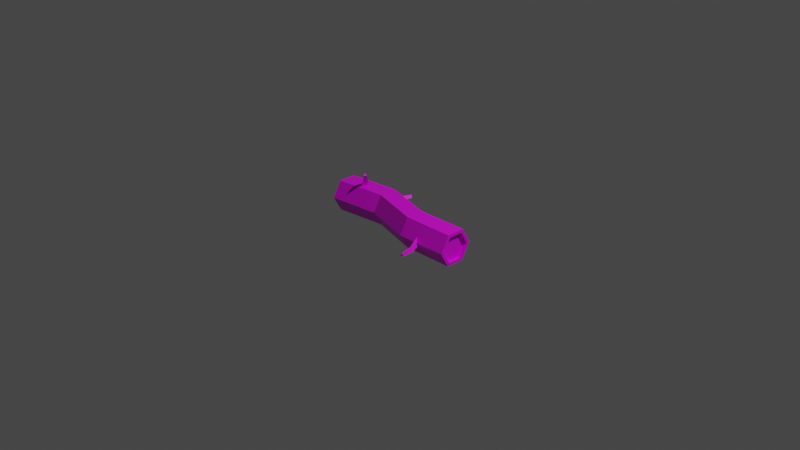 # Source: pine_trunk_2.blend  (saved by Blender 2.92.15; exported with 4.5.12 LTS)
import bpy
from mathutils import Matrix  # noqa: F401  (used for matrix-valued properties, if any)

bpy.ops.wm.read_factory_settings(use_empty=True)
scene = bpy.context.scene
scene.name = 'Scene'

# ---- collections
col_collection = bpy.data.collections.new('Collection'); scene.collection.children.link(col_collection)

# ---- images (referenced by path relative to the original .blend; pixels are not part of the script)
import os
ASSET_DIR = os.environ.get("B2B_ASSET_DIR", "")  # directory of the original .blend (textures are referenced by path, not embedded)
HERE = os.path.dirname(os.path.abspath(__file__))  # packed textures are extracted next to this script under _unpacked/

def load_image(name, relpath, width, height, colorspace="sRGB"):
    """Load a texture the original file referenced (path relative to the .blend, or extracted next to this script)."""
    p = next((c for c in (os.path.join(HERE, relpath), os.path.join(ASSET_DIR, relpath)) if relpath and os.path.exists(c)), "")
    if p:
        img = bpy.data.images.load(p, check_existing=True)
        img.name = name
    else:  # same state as the original file: an image datablock whose file is absent (Cycles renders it pink)
        img = bpy.data.images.new(name, width, height)
        img.source = "FILE"
        img.filepath = "//" + (relpath or name)
    img.colorspace_settings.name = colorspace
    return img
img_bigpalette_png = load_image('BigPalette.png', 'BigPalette.png', 1024, 1024, 'sRGB')

# ---- materials (node trees are filled in below, after node groups)
mat_bigpalette = bpy.data.materials.new('BigPalette')
mat_bigpalette.use_transparent_shadow = False

# ---- material node trees
mat_bigpalette.use_nodes = True; mat_bigpalette.node_tree.nodes.clear()
_N = mat_bigpalette.node_tree.nodes; _L = mat_bigpalette.node_tree.links
n0 = _N.new('ShaderNodeBsdfPrincipled'); n0.name = 'Principled BSDF'; n0.location = (10, 300)
n0.distribution = 'GGX'
n0.subsurface_method = 'BURLEY'
n0.inputs[3].default_value = 1.45
n0.inputs[27].default_value = (0.0, 0.0, 0.0, 1.0)
n0.inputs[28].default_value = 1.0
n1 = _N.new('ShaderNodeOutputMaterial'); n1.name = 'Material Output'; n1.location = (300, 300)
n2 = _N.new('ShaderNodeTexImage'); n2.name = 'Image Texture'; n2.location = (-280, 280)
n2.image = img_bigpalette_png
_L.new(n0.outputs[0], n1.inputs[0])
_L.new(n2.outputs[0], n0.inputs[0])
n1.is_active_output = True

# ---- world
world_world = bpy.data.worlds.new('World'); scene.world = world_world
world_world.use_nodes = True; world_world.node_tree.nodes.clear()
_N = world_world.node_tree.nodes; _L = world_world.node_tree.links
n0 = _N.new('ShaderNodeOutputWorld'); n0.name = 'World Output'; n0.location = (300, 300)
n1 = _N.new('ShaderNodeBackground'); n1.name = 'Background'; n1.location = (10, 300)
n1.inputs[0].default_value = (0.05088, 0.05088, 0.05088, 1.0)
_L.new(n1.outputs[0], n0.inputs[0])
n0.is_active_output = True
world_world.color = (0.05088, 0.05088, 0.05088)
world_world.use_sun_shadow = False
world_world.sun_shadow_jitter_overblur = 0.0

# ---- cameras
cam_camera = bpy.data.cameras.new('Camera')
cam_camera.clip_end = 100.0
cam_camera.ortho_scale = 7.314

# ---- lights
light_light = bpy.data.lights.new('Light', 'POINT')
light_light.transmission_factor = 0.0
light_light.energy = 1000.0
light_light.shadow_soft_size = 0.1
light_light.shadow_maximum_resolution = 0.006
light_light.use_absolute_resolution = True

# ---- meshes
me_cylinder_008 = bpy.data.meshes.new('Cylinder.008')
me_cylinder_008.from_pydata([(0.0, 0.9998, -1.0), (6.369e-09, 0.5806, 1.0), (0.7057, 0.5923, -1.0), (0.7057, 0.1731, 1.0), (0.7057, -0.2226, -1.0), (0.7057, -0.6418, 1.0), (-6.831e-08, -0.63, -1.0), (-7.468e-08, -1.049, 1.0), (-0.7057, -0.2226, -1.0), (-0.7057, -0.6418, 1.0), (-0.7057, 0.5923, -1.0), (-0.7057, 0.1731, 1.0), (0.0, 1.528, -0.3333), (0.0, 0.7236, 0.3333), (0.866, 0.2236, 0.3333), (0.866, 1.028, -0.3333), (0.866, -0.7764, 0.3333), (0.866, 0.02754, -0.3333), (-8.742e-08, -1.276, 0.3333), (-8.742e-08, -0.4725, -0.3333), (-0.866, -0.7764, 0.3333), (-0.866, 0.02754, -0.3333), (-0.866, 0.2236, 0.3333), (-0.866, 1.028, -0.3333), (0.0, 1.185, -1.0), (0.866, 0.6849, -1.0), (0.866, 0.2657, 1.0), (0.0, 0.7657, 1.0), (0.866, -0.3151, -1.0), (0.866, -0.7343, 1.0), (-8.742e-08, -0.8151, -1.0), (-8.742e-08, -1.234, 1.0), (-0.866, -0.3151, -1.0), (-0.866, -0.7343, 1.0), (-0.866, 0.6849, -1.0), (-0.866, 0.2657, 1.0), (0.0, 0.9998, -0.9564), (0.7057, 0.5923, -0.9564), (0.7057, 0.1731, 0.9564), (6.369e-09, 0.5806, 0.9564), (0.7057, -0.2226, -0.9564), (0.7057, -0.6418, 0.9564), (-6.831e-08, -0.63, -0.9564), (-7.468e-08, -1.049, 0.9564), (-0.7057, -0.2226, -0.9564), (-0.7057, -0.6418, 0.9564), (-0.7057, 0.5923, -0.9564), (-0.7057, 0.1731, 0.9564), (-0.2692, -1.063, 0.5725), (0.06166, -2.483, 0.6538), (0.06665, -0.9714, 0.6109), (0.2186, -2.441, 0.6718), (0.05566, -1.066, 0.5244), (0.2135, -2.485, 0.6314), (0.06231, -1.751, 0.6107), (0.3087, -1.684, 0.6389), (0.3007, -1.754, 0.5755), (-0.4981, -0.01997, -0.7521), (-1.739, -0.2811, -0.5662), (-0.6814, 0.2924, -0.7827), (-1.824, -0.1351, -0.5806), (-0.4754, 0.3131, -0.7074), (-1.728, -0.1254, -0.5454), (-1.159, 0.01169, -0.6556), (-1.293, 0.2409, -0.6781), (-1.142, 0.2561, -0.6229), (-0.4309, 0.9799, -0.5052), (-0.2056, 2.227, -0.3193), (-0.07254, 1.032, -0.5358), (-0.03805, 2.252, -0.3337), (-0.1309, 0.8333, -0.4605), (-0.06535, 2.159, -0.2984), (-0.1528, 1.58, -0.4087), (0.1102, 1.618, -0.4312), (0.06734, 1.472, -0.3759)], [], [(13, 27, 26, 14), (14, 26, 29, 16), (16, 29, 31, 18), (18, 31, 33, 20), (10, 0, 36, 46), (20, 33, 35, 22), (22, 35, 27, 13), (5, 3, 38, 41), (34, 23, 12, 24), (23, 22, 13, 12), (32, 21, 23, 34), (21, 20, 22, 23), (30, 19, 21, 32), (19, 18, 20, 21), (28, 17, 19, 30), (17, 16, 18, 19), (25, 15, 17, 28), (15, 14, 16, 17), (24, 12, 15, 25), (12, 13, 14, 15), (2, 0, 24, 25), (1, 3, 26, 27), (4, 2, 25, 28), (3, 5, 29, 26), (6, 4, 28, 30), (5, 7, 31, 29), (8, 6, 30, 32), (7, 9, 33, 31), (10, 8, 32, 34), (9, 11, 35, 33), (0, 10, 34, 24), (11, 1, 27, 35), (38, 39, 47, 45, 43, 41), (36, 37, 40, 42, 44, 46), (0, 2, 37, 36), (9, 7, 43, 45), (4, 6, 42, 40), (1, 11, 47, 39), (3, 1, 39, 38), (8, 10, 46, 44), (7, 5, 41, 43), (2, 4, 40, 37), (11, 9, 45, 47), (6, 8, 44, 42), (54, 49, 51, 55), (55, 51, 53, 56), (51, 49, 53), (56, 53, 49, 54), (52, 56, 54, 48), (50, 55, 56, 52), (48, 54, 55, 50), (63, 58, 60, 64), (64, 60, 62, 65), (60, 58, 62), (65, 62, 58, 63), (61, 65, 63, 57), (59, 64, 65, 61), (57, 63, 64, 59), (72, 67, 69, 73), (73, 69, 71, 74), (69, 67, 71), (74, 71, 67, 72), (70, 74, 72, 66), (68, 73, 74, 70), (66, 72, 73, 68)])
me_cylinder_008.polygons.foreach_set('use_smooth', [True] * 65)
_k = set([(0, 2), (0, 10), (0, 36), (1, 3), (1, 11), (1, 39), (2, 4), (2, 37), (3, 5), (3, 38), (4, 6), (4, 40), (5, 7), (5, 41), (6, 8), (6, 42), (7, 9), (7, 43), (8, 10), (8, 44), (9, 11), (9, 45), (10, 46), (11, 47), (12, 13), (12, 15), (12, 23), (12, 24), (13, 14), (13, 22), (13, 27), (14, 15), (14, 26), (15, 25), (16, 17), (16, 18), (16, 29), (17, 19), (17, 28), (18, 19), (18, 20), (18, 31), (19, 21), (19, 30), (20, 21), (20, 33), (21, 32), (22, 23), (22, 35), (23, 34), (24, 25), (24, 34), (25, 28), (26, 27), (26, 29), (27, 35), (28, 30), (29, 31), (30, 32), (31, 33), (32, 34), (33, 35), (36, 37), (36, 46), (37, 40), (38, 39), (38, 41), (39, 47), (40, 42), (41, 43), (42, 44), (43, 45), (44, 46), (45, 47), (48, 54), (49, 51), (49, 53), (49, 54), (50, 55), (51, 53), (51, 55), (52, 56), (53, 56), (54, 55), (54, 56), (55, 56), (57, 63), (58, 60), (58, 62), (58, 63), (59, 64), (60, 62), (60, 64), (61, 65), (62, 65), (63, 64), (63, 65), (64, 65), (66, 72), (67, 69), (67, 71), (67, 72), (68, 73), (69, 71), (69, 73), (70, 74), (71, 74), (72, 73), (72, 74), (73, 74)])
me_cylinder_008.attributes.new('sharp_edge', 'BOOLEAN', 'EDGE').data.foreach_set('value', [ (min(e.vertices), max(e.vertices)) in _k for e in me_cylinder_008.edges])
_uv = me_cylinder_008.uv_layers.new(name='UVMap')
_uv.uv.foreach_set('vector', [0.2995, 0.969, 0.2979, 0.9691, 0.298, 0.9664, 0.2996, 0.9663, 0.2889, 0.9728, 0.2897, 0.9755, 0.2877, 0.9778, 0.2868, 0.9752, 0.2868, 0.9752, 0.2877, 0.9778, 0.2866, 0.9788, 0.2857, 0.9762, 0.2915, 0.9753, 0.29, 0.9752, 0.29, 0.9705, 0.2915, 0.9706, 0.2933, 0.9879, 0.2933, 0.9859, 0.2934, 0.9859, 0.2934, 0.9879, 0.2915, 0.9706, 0.29, 0.9705, 0.2897, 0.9681, 0.2913, 0.9682, 0.2996, 0.9737, 0.298, 0.9738, 0.2979, 0.9691, 0.2995, 0.969, 0.2894, 0.9846, 0.2893, 0.9826, 0.2894, 0.9826, 0.2895, 0.9846, 0.2987, 0.9939, 0.297, 0.9933, 0.2969, 0.9887, 0.2985, 0.9892, 0.295, 0.9859, 0.2969, 0.9861, 0.2957, 0.9901, 0.2938, 0.99, 0.2946, 0.9695, 0.2929, 0.9687, 0.2927, 0.9663, 0.2943, 0.9671, 0.2929, 0.9687, 0.2915, 0.9706, 0.2913, 0.9682, 0.2927, 0.9663, 0.2946, 0.9742, 0.2929, 0.9734, 0.2929, 0.9687, 0.2946, 0.9695, 0.2876, 0.983, 0.2857, 0.9829, 0.2869, 0.9788, 0.2888, 0.979, 0.2943, 0.9765, 0.2927, 0.9757, 0.2929, 0.9734, 0.2946, 0.9742, 0.2888, 0.9871, 0.2869, 0.9869, 0.2857, 0.9829, 0.2876, 0.983, 0.2882, 0.9663, 0.2897, 0.9682, 0.2877, 0.9706, 0.2862, 0.9687, 0.2897, 0.9682, 0.2889, 0.9728, 0.2868, 0.9752, 0.2877, 0.9706, 0.2985, 0.9892, 0.2969, 0.9887, 0.297, 0.9859, 0.2987, 0.9865, 0.2938, 0.99, 0.2957, 0.9901, 0.2969, 0.9942, 0.295, 0.9941, 0.2975, 0.9793, 0.2959, 0.9774, 0.2959, 0.9765, 0.2979, 0.9789, 0.2934, 0.9832, 0.2934, 0.9793, 0.2938, 0.9789, 0.2938, 0.9836, 0.2975, 0.9832, 0.2975, 0.9793, 0.2979, 0.9789, 0.2979, 0.9836, 0.2934, 0.9793, 0.2918, 0.9774, 0.2918, 0.9765, 0.2938, 0.9789, 0.2959, 0.9851, 0.2975, 0.9832, 0.2979, 0.9836, 0.2959, 0.9859, 0.2918, 0.9774, 0.2901, 0.9793, 0.2897, 0.9789, 0.2918, 0.9765, 0.2942, 0.9831, 0.2959, 0.9851, 0.2959, 0.9859, 0.2938, 0.9836, 0.2901, 0.9793, 0.2901, 0.9831, 0.2897, 0.9836, 0.2897, 0.9789, 0.2942, 0.9793, 0.2942, 0.9831, 0.2938, 0.9836, 0.2938, 0.9789, 0.2901, 0.9831, 0.2918, 0.9851, 0.2918, 0.9859, 0.2897, 0.9836, 0.2959, 0.9774, 0.2942, 0.9793, 0.2938, 0.9789, 0.2959, 0.9765, 0.2918, 0.9851, 0.2934, 0.9832, 0.2938, 0.9836, 0.2918, 0.9859, 0.2965, 0.9326, 0.2999, 0.9287, 0.3033, 0.9326, 0.3033, 0.9404, 0.2999, 0.9444, 0.2965, 0.9404, 0.2921, 0.9361, 0.2921, 0.9439, 0.2887, 0.9478, 0.2853, 0.9439, 0.2853, 0.9361, 0.2887, 0.9322, 0.2892, 0.9788, 0.2891, 0.9826, 0.289, 0.9826, 0.2891, 0.9788, 0.2897, 0.9788, 0.2896, 0.981, 0.2895, 0.981, 0.2896, 0.9788, 0.2932, 0.992, 0.2931, 0.9882, 0.2932, 0.9881, 0.2933, 0.992, 0.2936, 0.9859, 0.2935, 0.9879, 0.2934, 0.9879, 0.2935, 0.9859, 0.2893, 0.9826, 0.2894, 0.9788, 0.2895, 0.9788, 0.2894, 0.9826, 0.2933, 0.9918, 0.2933, 0.9879, 0.2934, 0.9879, 0.2934, 0.9917, 0.2896, 0.981, 0.2897, 0.9848, 0.2896, 0.9848, 0.2895, 0.981, 0.2891, 0.9826, 0.2893, 0.9846, 0.2892, 0.9846, 0.289, 0.9826, 0.2935, 0.9879, 0.2936, 0.9917, 0.2935, 0.9918, 0.2934, 0.9879, 0.2931, 0.9882, 0.2932, 0.9859, 0.2933, 0.9859, 0.2932, 0.9881, 0.2985, 0.9801, 0.2989, 0.9834, 0.2985, 0.9834, 0.2979, 0.9801, 0.289, 0.9821, 0.289, 0.9857, 0.2889, 0.9859, 0.2888, 0.9824, 0.2985, 0.9834, 0.2989, 0.9834, 0.2986, 0.9836, 0.2987, 0.9892, 0.2993, 0.9859, 0.2996, 0.9861, 0.2992, 0.9895, 0.2989, 0.9926, 0.2987, 0.9892, 0.2992, 0.9895, 0.2996, 0.993, 0.289, 0.9788, 0.289, 0.9821, 0.2888, 0.9824, 0.2888, 0.9792, 0.2989, 0.9766, 0.2985, 0.9801, 0.2979, 0.9801, 0.2981, 0.9765, 0.2883, 0.9901, 0.2887, 0.9931, 0.2883, 0.9934, 0.2877, 0.9905, 0.2867, 0.9899, 0.2873, 0.9871, 0.2873, 0.9876, 0.2867, 0.9906, 0.2873, 0.9871, 0.2877, 0.9874, 0.2873, 0.9876, 0.2867, 0.9906, 0.2873, 0.9876, 0.2877, 0.9874, 0.2873, 0.9903, 0.2869, 0.9937, 0.2867, 0.9906, 0.2873, 0.9903, 0.2877, 0.9933, 0.2989, 0.983, 0.299, 0.9802, 0.2992, 0.9809, 0.2992, 0.9839, 0.2887, 0.9871, 0.2883, 0.9901, 0.2877, 0.9905, 0.2878, 0.9876, 0.2893, 0.9901, 0.2897, 0.993, 0.2893, 0.9933, 0.2887, 0.9905, 0.2857, 0.9899, 0.2863, 0.9871, 0.2863, 0.9876, 0.2857, 0.9906, 0.2863, 0.9871, 0.2867, 0.9874, 0.2863, 0.9876, 0.2857, 0.9906, 0.2863, 0.9876, 0.2867, 0.9874, 0.2863, 0.9903, 0.2859, 0.9938, 0.2857, 0.9906, 0.2863, 0.9903, 0.2867, 0.9933, 0.2989, 0.9794, 0.299, 0.9765, 0.2992, 0.9772, 0.2992, 0.9802, 0.2897, 0.9871, 0.2893, 0.9901, 0.2887, 0.9905, 0.2888, 0.9876])
me_cylinder_008.materials.append(mat_bigpalette)
me_cylinder_008.use_remesh_fix_poles = True
me_cylinder_008.use_remesh_preserve_attributes = False
me_cylinder_008.use_mirror_vertex_groups = False
me_cylinder_008.update()
me_cylinder_008.normals_split_custom_set([tuple(v) for v in zip(*[iter([0.4993, 0.8647, -0.05463, 0.4993, 0.8647, -0.05463, 0.4993, 0.8647, -0.05463, 0.4993, 0.8647, -0.05463, 1.0, -8.941e-08, -4.161e-08, 1.0, -8.941e-08, 3.766e-09, 1.0, -8.941e-08, 3.766e-09, 1.0, -8.941e-08, -2.004e-08, 0.4993, -0.8647, 0.05463, 0.4993, -0.8647, 0.05463, 0.4993, -0.8647, 0.05463, 0.4993, -0.8647, 0.05463, -0.4993, -0.8647, 0.05463, -0.4993, -0.8647, 0.05463, -0.4993, -0.8647, 0.05463, -0.4993, -0.8647, 0.05463, 0.5, -0.866, 0.0, 0.5, -0.866, 0.0, 0.5, -0.866, 0.0, 0.5, -0.866, 0.0, -1.0, 0.0, 0.0, -1.0, 0.0, 0.0, -1.0, 0.0, 0.0, -1.0, 0.0, 0.0, -0.4993, 0.8647, -0.05463, -0.4993, 0.8647, -0.05463, -0.4993, 0.8647, -0.05463, -0.4993, 0.8647, -0.05463, -1.0, 1.574e-07, 0.0, -1.0, 1.574e-07, 0.0, -1.0, 1.574e-07, 0.0, -1.0, 1.574e-07, 0.0, -0.4568, 0.7912, -0.4067, -0.4568, 0.7912, -0.4067, -0.4568, 0.7912, -0.4067, -0.4568, 0.7912, -0.4067, -0.3458, 0.5989, 0.7223, -0.3458, 0.5989, 0.7223, -0.3458, 0.5989, 0.7223, -0.3458, 0.5989, 0.7223, -1.0, 0.0, 0.0, -1.0, 0.0, 0.0, -1.0, 0.0, 0.0, -1.0, 0.0, 0.0, -1.0, 0.0, 0.0, -1.0, 0.0, 0.0, -1.0, 0.0, 0.0, -1.0, 0.0, 0.0, -0.4568, -0.7912, 0.4067, -0.4568, -0.7912, 0.4067, -0.4568, -0.7912, 0.4067, -0.4568, -0.7912, 0.4067, -0.3458, -0.5989, -0.7223, -0.3458, -0.5989, -0.7223, -0.3458, -0.5989, -0.7223, -0.3458, -0.5989, -0.7223, 0.4568, -0.7912, 0.4067, 0.4568, -0.7912, 0.4067, 0.4568, -0.7912, 0.4067, 0.4568, -0.7912, 0.4067, 0.3458, -0.5989, -0.7223, 0.3458, -0.5989, -0.7223, 0.3458, -0.5989, -0.7223, 0.3458, -0.5989, -0.7223, 1.0, -8.941e-08, 3.064e-08, 1.0, -8.941e-08, -9.053e-09, 1.0, -8.941e-08, -2.523e-08, 1.0, -8.941e-08, 3.064e-08, 1.0, -8.941e-08, -9.053e-09, 1.0, -8.941e-08, -4.161e-08, 1.0, -8.941e-08, -2.004e-08, 1.0, -8.941e-08, -2.523e-08, 0.4568, 0.7912, -0.4067, 0.4568, 0.7912, -0.4067, 0.4568, 0.7912, -0.4067, 0.4568, 0.7912, -0.4067, 0.3458, 0.5989, 0.7223, 0.3458, 0.5989, 0.7223, 0.3458, 0.5989, 0.7223, 0.3458, 0.5989, 0.7223, 0.0, 0.0, -1.0, 0.0, 0.0, -1.0, 0.0, 0.0, -1.0, 0.0, 0.0, -1.0, -1.024e-07, 0.0, 1.0, -1.024e-07, 0.0, 1.0, -1.024e-07, 0.0, 1.0, -1.024e-07, 0.0, 1.0, 0.0, 0.0, -1.0, 0.0, 0.0, -1.0, 0.0, 0.0, -1.0, 0.0, 0.0, -1.0, -1.024e-07, 0.0, 1.0, 0.0, 0.0, 1.0, 0.0, 0.0, 1.0, -1.024e-07, 0.0, 1.0, 0.0, 0.0, -1.0, 0.0, 0.0, -1.0, 0.0, 0.0, -1.0, 0.0, 0.0, -1.0, 0.0, 0.0, 1.0, 0.0, 0.0, 1.0, 0.0, 0.0, 1.0, 0.0, 0.0, 1.0, -2.049e-07, 0.0, -1.0, 0.0, 0.0, -1.0, 0.0, 0.0, -1.0, -2.049e-07, 0.0, -1.0, 0.0, 0.0, 1.0, 0.0, 0.0, 1.0, 0.0, 0.0, 1.0, 0.0, 0.0, 1.0, -2.049e-07, 0.0, -1.0, -2.049e-07, 0.0, -1.0, -2.049e-07, 0.0, -1.0, -2.049e-07, 0.0, -1.0, 0.0, 0.0, 1.0, 0.0, 0.0, 1.0, 0.0, 0.0, 1.0, 0.0, 0.0, 1.0, 0.0, 0.0, -1.0, -2.049e-07, 0.0, -1.0, -2.049e-07, 0.0, -1.0, 0.0, 0.0, -1.0, 0.0, 0.0, 1.0, -1.024e-07, 0.0, 1.0, -1.024e-07, 0.0, 1.0, 0.0, 0.0, 1.0, -5.182e-08, 0.0, 1.0, -5.182e-08, 0.0, 1.0, -5.182e-08, 0.0, 1.0, -5.182e-08, 0.0, 1.0, -5.182e-08, 0.0, 1.0, -5.182e-08, 0.0, 1.0, 3.455e-08, 0.0, -1.0, 3.455e-08, 0.0, -1.0, 3.455e-08, 0.0, -1.0, 3.455e-08, 0.0, -1.0, 3.455e-08, 0.0, -1.0, 3.455e-08, 0.0, -1.0, -0.5, -0.866, 0.0, -0.5, -0.866, 0.0, -0.5, -0.866, 0.0, -0.5, -0.866, 0.0, 0.5, 0.866, 0.0, 0.5, 0.866, 0.0, 0.5, 0.866, 0.0, 0.5, 0.866, 0.0, -0.5, 0.866, 0.0, -0.5, 0.866, 0.0, -0.5, 0.866, 0.0, -0.5, 0.866, 0.0, 0.5, -0.866, 0.0, 0.5, -0.866, 0.0, 0.5, -0.866, 0.0, 0.5, -0.866, 0.0, -0.5, -0.866, 0.0, -0.5, -0.866, 0.0, -0.5, -0.866, 0.0, -0.5, -0.866, 0.0, 1.0, 5.246e-08, 0.0, 1.0, 5.246e-08, 0.0, 1.0, 5.246e-08, 0.0, 1.0, 5.246e-08, 0.0, -0.5, 0.866, 0.0, -0.5, 0.866, 0.0, -0.5, 0.866, 0.0, -0.5, 0.866, 0.0, -1.0, 1.574e-07, 0.0, -1.0, 1.574e-07, 0.0, -1.0, 1.574e-07, 0.0, -1.0, 1.574e-07, 0.0, 1.0, 0.0, 0.0, 1.0, 0.0, 0.0, 1.0, 0.0, 0.0, 1.0, 0.0, 0.0, 0.5, 0.866, 0.0, 0.5, 0.866, 0.0, 0.5, 0.866, 0.0, 0.5, 0.866, 0.0, -0.1291, 0.05836, 0.9899, -0.1291, 0.05836, 0.9899, -0.1291, 0.05836, 0.9899, -0.1291, 0.05836, 0.9899, 0.993, -0.1181, 0.003406, 0.993, -0.1181, 0.003406, 0.993, -0.1181, 0.003406, 0.993, -0.1181, 0.003406, 0.1006, -0.6766, 0.7295, 0.1006, -0.6766, 0.7295, 0.1006, -0.6766, 0.7295, -0.1468, -0.05797, -0.9875, -0.1468, -0.05797, -0.9875, -0.1468, -0.05797, -0.9875, -0.1468, -0.05797, -0.9875, -0.1466, -0.1251, -0.9812, -0.1466, -0.1251, -0.9812, -0.1466, -0.1251, -0.9812, -0.1466, -0.1251, -0.9812, 0.8663, 0.278, -0.415, 0.8663, 0.278, -0.415, 0.8663, 0.278, -0.415, 0.8663, 0.278, -0.415, -0.1138, 0.0003967, 0.9935, -0.1138, 0.0003967, 0.9935, -0.1138, 0.0003967, 0.9935, -0.1138, 0.0003967, 0.9935, -0.0796, -0.1435, -0.9864, -0.0796, -0.1435, -0.9864, -0.0796, -0.1435, -0.9864, -0.0796, -0.1435, -0.9864, -0.3208, 0.6353, 0.7025, -0.3208, 0.6353, 0.7025, -0.3208, 0.6353, 0.7025, -0.3208, 0.6353, 0.7025, -0.3324, -0.103, 0.9375, -0.3324, -0.103, 0.9375, -0.3324, -0.103, 0.9375, 0.2216, -0.1445, 0.9644, 0.2216, -0.1445, 0.9644, 0.2216, -0.1445, 0.9644, 0.2216, -0.1445, 0.9644, 0.1364, -0.1408, 0.9806, 0.1364, -0.1408, 0.9806, 0.1364, -0.1408, 0.9806, 0.1364, -0.1408, 0.9806, -0.08905, 0.9956, -0.03052, -0.08905, 0.9956, -0.03052, -0.08905, 0.9956, -0.03052, -0.08905, 0.9956, -0.03052, -0.1506, -0.1837, -0.9714, -0.1506, -0.1837, -0.9714, -0.1506, -0.1837, -0.9714, -0.1506, -0.1837, -0.9714, -0.103, 0.1278, -0.9864, -0.103, 0.1278, -0.9864, -0.103, 0.1278, -0.9864, -0.103, 0.1278, -0.9864, 0.7094, 0.0578, 0.7025, 0.7094, 0.0578, 0.7025, 0.7094, 0.0578, 0.7025, 0.7094, 0.0578, 0.7025, 0.02976, 0.3467, 0.9375, 0.02976, 0.3467, 0.9375, 0.02976, 0.3467, 0.9375, -0.2173, -0.1509, 0.9644, -0.2173, -0.1509, 0.9644, -0.2173, -0.1509, 0.9644, -0.2173, -0.1509, 0.9644, -0.1818, -0.07331, 0.9806, -0.1818, -0.07331, 0.9806, -0.1818, -0.07331, 0.9806, -0.1818, -0.07331, 0.9806, 0.9558, -0.2925, -0.03052, 0.9558, -0.2925, -0.03052, 0.9558, -0.2925, -0.03052, 0.9558, -0.2925, -0.03052, -0.1134, 0.2087, -0.9714, -0.1134, 0.2087, -0.9714, -0.1134, 0.2087, -0.9714, -0.1134, 0.2087, -0.9714])] * 3)])

# ---- objects
ob_light = bpy.data.objects.new('Light', light_light)
ob_camera = bpy.data.objects.new('Camera', cam_camera)
ob_trunk_03 = bpy.data.objects.new('Trunk_03', me_cylinder_008)

# ---- transforms, parenting, visibility, modifiers, constraints
ob_light.location = (4.076, 1.005, 5.904)
ob_light.rotation_euler = (0.6503, 0.05522, 1.866)
ob_light.lock_rotations_4d = False
ob_light.empty_display_type = 'ARROWS'
ob_light.color = (0.0, 0.0, 0.0, 0.0)
ob_light.lineart.crease_threshold = 0.0
ob_camera.location = (7.359, -6.926, 4.958)
ob_camera.rotation_euler = (1.109, 0.0, 0.8149)
ob_camera.lock_rotations_4d = False
ob_camera.empty_display_type = 'ARROWS'
ob_camera.color = (0.0, 0.0, 0.0, 0.0)
ob_camera.display_type = 'WIRE'
ob_camera.lineart.crease_threshold = 0.0
ob_trunk_03.location = (0.0, 0.0, 0.0)
ob_trunk_03.rotation_euler = (7.55e-08, 1.571, 0.0)
ob_trunk_03.scale = (0.1939, 0.1939, 0.8374)
ob_trunk_03.color = (0.8, 0.8, 0.8, 1.0)
ob_trunk_03.lineart.crease_threshold = 0.0

# ---- collection membership
col_collection.objects.link(ob_light)
col_collection.objects.link(ob_camera)
col_collection.objects.link(ob_trunk_03)

# ---- scene / render settings (as saved in the file)
scene.camera = ob_camera
scene.frame_start = 1; scene.frame_end = 250; scene.frame_set(1)
scene.render.engine = 'BLENDER_EEVEE_NEXT'
scene.render.fps = 30
scene.cycles.use_denoising = False
scene.cycles.samples = 128
scene.cycles.sampling_pattern = 'TABULATED_SOBOL'
scene.cycles.use_adaptive_sampling = False
scene.cycles.use_light_tree = False
scene.view_settings.view_transform = 'Filmic'
bpy.context.view_layer.update()
